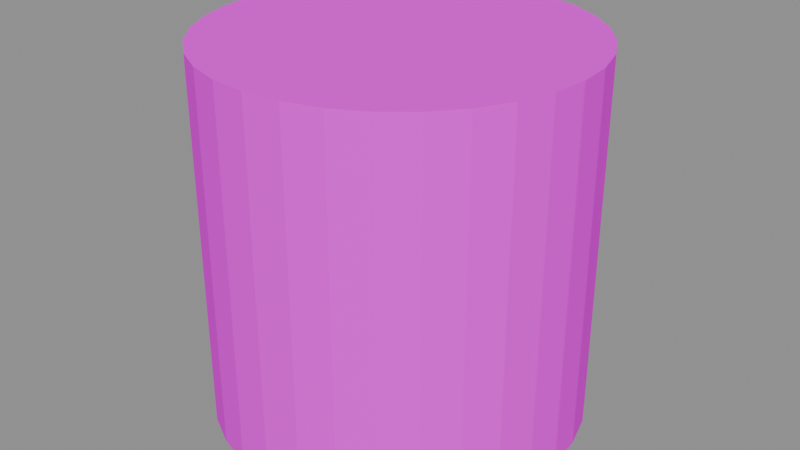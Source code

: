 # Source: cylinder_3.blend  (saved by Blender 5.1.30; exported with 4.5.12 LTS)
import bpy
from mathutils import Matrix  # noqa: F401  (used for matrix-valued properties, if any)

bpy.ops.wm.read_factory_settings(use_empty=True)
scene = bpy.context.scene
scene.name = 'Scene'

# ---- images (referenced by path relative to the original .blend; pixels are not part of the script)
import os
ASSET_DIR = os.environ.get("B2B_ASSET_DIR", "")  # directory of the original .blend (textures are referenced by path, not embedded)
HERE = os.path.dirname(os.path.abspath(__file__))  # packed textures are extracted next to this script under _unpacked/

def load_image(name, relpath, width, height, colorspace="sRGB"):
    """Load a texture the original file referenced (path relative to the .blend, or extracted next to this script)."""
    p = next((c for c in (os.path.join(HERE, relpath), os.path.join(ASSET_DIR, relpath)) if relpath and os.path.exists(c)), "")
    if p:
        img = bpy.data.images.load(p, check_existing=True)
        img.name = name
    else:  # same state as the original file: an image datablock whose file is absent (Cycles renders it pink)
        img = bpy.data.images.new(name, width, height)
        img.source = "FILE"
        img.filepath = "//" + (relpath or name)
    img.colorspace_settings.name = colorspace
    return img
img_aap_color_palette_png = load_image('aap color palette.png', 'aap color palette.png', 1024, 1024, 'sRGB')

# ---- materials (node trees are filled in below, after node groups)
mat_material = bpy.data.materials.new('Material')
mat_material.diffuse_color = (0.001518, 0.2542, 0.6376, 1.0)
mat_material.roughness = 1.0
mat_material.specular_intensity = 0.0

# ---- material node trees
mat_material.use_nodes = True; mat_material.node_tree.nodes.clear()
_N = mat_material.node_tree.nodes; _L = mat_material.node_tree.links
n0 = _N.new('ShaderNodeBsdfPrincipled'); n0.name = 'Principled BSDF'; n0.location = (-200, 100)
n0.inputs[2].default_value = 1.0
n0.inputs[13].default_value = 0.0
n0.inputs[27].default_value = (0.0, 0.0, 0.0, 1.0)
n0.inputs[28].default_value = 1.0
n1 = _N.new('ShaderNodeOutputMaterial'); n1.name = 'Material Output'; n1.location = (200, 100)
n2 = _N.new('ShaderNodeNormalMap'); n2.name = 'Normal Map'; n2.location = (-600, -600)
n2.label = 'Normal/Map'
n2.inputs[0].default_value = 0.0
n3 = _N.new('ShaderNodeTexImage'); n3.name = 'Image Texture'; n3.location = (-600, 300)
n3.image = img_aap_color_palette_png
_L.new(n0.outputs[0], n1.inputs[0])
_L.new(n2.outputs[0], n0.inputs[5])
_L.new(n3.outputs[0], n0.inputs[0])
n1.is_active_output = True

# ---- meshes
me_cylinder_003 = bpy.data.meshes.new('Cylinder.003')
me_cylinder_003.from_pydata([(0.0, 1.0, 0.0), (0.0, 1.0, 2.0), (0.1951, 0.9808, 0.0), (0.1951, 0.9808, 2.0), (0.3827, 0.9239, 0.0), (0.3827, 0.9239, 2.0), (0.5556, 0.8315, 0.0), (0.5556, 0.8315, 2.0), (0.7071, 0.7071, 0.0), (0.7071, 0.7071, 2.0), (0.8315, 0.5556, 0.0), (0.8315, 0.5556, 2.0), (0.9239, 0.3827, 0.0), (0.9239, 0.3827, 2.0), (0.9808, 0.1951, 0.0), (0.9808, 0.1951, 2.0), (1.0, -4.371e-08, 0.0), (1.0, -4.371e-08, 2.0), (0.9808, -0.1951, 0.0), (0.9808, -0.1951, 2.0), (0.9239, -0.3827, 0.0), (0.9239, -0.3827, 2.0), (0.8315, -0.5556, 0.0), (0.8315, -0.5556, 2.0), (0.7071, -0.7071, 0.0), (0.7071, -0.7071, 2.0), (0.5556, -0.8315, 0.0), (0.5556, -0.8315, 2.0), (0.3827, -0.9239, 0.0), (0.3827, -0.9239, 2.0), (0.1951, -0.9808, 0.0), (0.1951, -0.9808, 2.0), (-8.742e-08, -1.0, 0.0), (-8.742e-08, -1.0, 2.0), (-0.1951, -0.9808, 0.0), (-0.1951, -0.9808, 2.0), (-0.3827, -0.9239, 0.0), (-0.3827, -0.9239, 2.0), (-0.5556, -0.8315, 0.0), (-0.5556, -0.8315, 2.0), (-0.7071, -0.7071, 0.0), (-0.7071, -0.7071, 2.0), (-0.8315, -0.5556, 0.0), (-0.8315, -0.5556, 2.0), (-0.9239, -0.3827, 0.0), (-0.9239, -0.3827, 2.0), (-0.9808, -0.1951, 0.0), (-0.9808, -0.1951, 2.0), (-1.0, 1.192e-08, 0.0), (-1.0, 1.192e-08, 2.0), (-0.9808, 0.1951, 0.0), (-0.9808, 0.1951, 2.0), (-0.9239, 0.3827, 0.0), (-0.9239, 0.3827, 2.0), (-0.8315, 0.5556, 0.0), (-0.8315, 0.5556, 2.0), (-0.7071, 0.7071, 0.0), (-0.7071, 0.7071, 2.0), (-0.5556, 0.8315, 0.0), (-0.5556, 0.8315, 2.0), (-0.3827, 0.9239, 0.0), (-0.3827, 0.9239, 2.0), (-0.1951, 0.9808, 0.0), (-0.1951, 0.9808, 2.0)], [], [(0, 1, 3, 2), (2, 3, 5, 4), (4, 5, 7, 6), (6, 7, 9, 8), (8, 9, 11, 10), (10, 11, 13, 12), (12, 13, 15, 14), (14, 15, 17, 16), (16, 17, 19, 18), (18, 19, 21, 20), (20, 21, 23, 22), (22, 23, 25, 24), (24, 25, 27, 26), (26, 27, 29, 28), (28, 29, 31, 30), (30, 31, 33, 32), (32, 33, 35, 34), (34, 35, 37, 36), (36, 37, 39, 38), (38, 39, 41, 40), (40, 41, 43, 42), (42, 43, 45, 44), (44, 45, 47, 46), (46, 47, 49, 48), (48, 49, 51, 50), (50, 51, 53, 52), (52, 53, 55, 54), (54, 55, 57, 56), (56, 57, 59, 58), (58, 59, 61, 60), (3, 1, 63, 61, 59, 57, 55, 53, 51, 49, 47, 45, 43, 41, 39, 37, 35, 33, 31, 29, 27, 25, 23, 21, 19, 17, 15, 13, 11, 9, 7, 5), (60, 61, 63, 62), (62, 63, 1, 0), (0, 2, 4, 6, 8, 10, 12, 14, 16, 18, 20, 22, 24, 26, 28, 30, 32, 34, 36, 38, 40, 42, 44, 46, 48, 50, 52, 54, 56, 58, 60, 62)])
me_cylinder_003.polygons.foreach_set('use_smooth', [True] * 34)
_k = set([(0, 1), (0, 2), (0, 62), (1, 3), (1, 63), (2, 3), (2, 4), (3, 5), (4, 5), (4, 6), (5, 7), (6, 7), (6, 8), (7, 9), (8, 9), (8, 10), (9, 11), (10, 11), (10, 12), (11, 13), (12, 13), (12, 14), (13, 15), (14, 15), (14, 16), (15, 17), (16, 17), (16, 18), (17, 19), (18, 19), (18, 20), (19, 21), (20, 21), (20, 22), (21, 23), (22, 23), (22, 24), (23, 25), (24, 25), (24, 26), (25, 27), (26, 27), (26, 28), (27, 29), (28, 29), (28, 30), (29, 31), (30, 31), (30, 32), (31, 33), (32, 33), (32, 34), (33, 35), (34, 35), (34, 36), (35, 37), (36, 37), (36, 38), (37, 39), (38, 39), (38, 40), (39, 41), (40, 41), (40, 42), (41, 43), (42, 43), (42, 44), (43, 45), (44, 45), (44, 46), (45, 47), (46, 47), (46, 48), (47, 49), (48, 49), (48, 50), (49, 51), (50, 51), (50, 52), (51, 53), (52, 53), (52, 54), (53, 55), (54, 55), (54, 56), (55, 57), (56, 57), (56, 58), (57, 59), (58, 59), (58, 60), (59, 61), (60, 61), (60, 62), (61, 63), (62, 63)])
me_cylinder_003.attributes.new('sharp_edge', 'BOOLEAN', 'EDGE').data.foreach_set('value', [ (min(e.vertices), max(e.vertices)) in _k for e in me_cylinder_003.edges])
_uv = me_cylinder_003.uv_layers.new(name='UVMap')
_uv.uv.foreach_set('vector', [0.07182, 0.1831, 0.07182, 0.1831, 0.07182, 0.1831, 0.07182, 0.1831, 0.07182, 0.1831, 0.07182, 0.1831, 0.07182, 0.1831, 0.07182, 0.1831, 0.07182, 0.1831, 0.07182, 0.1831, 0.07182, 0.1831, 0.07182, 0.1831, 0.07182, 0.1831, 0.07182, 0.1831, 0.07182, 0.1831, 0.07182, 0.1831, 0.07182, 0.1831, 0.07182, 0.1831, 0.07182, 0.1831, 0.07182, 0.1831, 0.07182, 0.1831, 0.07182, 0.1831, 0.07182, 0.1831, 0.07182, 0.1831, 0.07182, 0.1831, 0.07182, 0.1831, 0.07182, 0.1831, 0.07182, 0.1831, 0.07182, 0.1831, 0.07182, 0.1831, 0.07182, 0.1831, 0.07182, 0.1831, 0.07182, 0.1831, 0.07182, 0.1831, 0.07182, 0.1831, 0.07182, 0.1831, 0.07182, 0.1831, 0.07182, 0.1831, 0.07182, 0.1831, 0.07182, 0.1831, 0.07182, 0.1831, 0.07182, 0.1831, 0.07182, 0.1831, 0.07182, 0.1831, 0.07182, 0.1831, 0.07182, 0.1831, 0.07182, 0.1831, 0.07182, 0.1831, 0.07182, 0.1831, 0.07182, 0.1831, 0.07182, 0.1831, 0.07182, 0.1831, 0.07182, 0.1831, 0.07182, 0.1831, 0.07182, 0.1831, 0.07182, 0.1831, 0.07182, 0.1831, 0.07182, 0.1831, 0.07182, 0.1831, 0.07182, 0.1831, 0.07182, 0.1831, 0.07182, 0.1831, 0.07182, 0.1831, 0.07182, 0.1831, 0.07182, 0.1831, 0.07182, 0.1831, 0.07182, 0.1831, 0.07182, 0.1831, 0.07182, 0.1831, 0.07182, 0.1831, 0.07182, 0.1831, 0.07182, 0.1831, 0.07182, 0.1831, 0.07182, 0.1831, 0.07182, 0.1831, 0.07182, 0.1831, 0.07182, 0.1831, 0.07182, 0.1831, 0.07182, 0.1831, 0.07182, 0.1831, 0.07182, 0.1831, 0.07182, 0.1831, 0.07182, 0.1831, 0.07182, 0.1831, 0.07182, 0.1831, 0.07182, 0.1831, 0.07182, 0.1831, 0.07182, 0.1831, 0.07182, 0.1831, 0.07182, 0.1831, 0.07182, 0.1831, 0.07182, 0.1831, 0.07182, 0.1831, 0.07182, 0.1831, 0.07182, 0.1831, 0.07182, 0.1831, 0.07182, 0.1831, 0.07182, 0.1831, 0.07182, 0.1831, 0.07182, 0.1831, 0.07182, 0.1831, 0.07182, 0.1831, 0.07182, 0.1831, 0.07182, 0.1831, 0.07182, 0.1831, 0.07182, 0.1831, 0.07182, 0.1831, 0.07182, 0.1831, 0.07182, 0.1831, 0.07182, 0.1831, 0.07182, 0.1831, 0.07182, 0.1831, 0.07182, 0.1831, 0.07182, 0.1831, 0.07182, 0.1831, 0.07182, 0.1831, 0.07182, 0.1831, 0.07182, 0.1831, 0.07182, 0.1831, 0.07182, 0.1831, 0.07182, 0.1831, 0.07182, 0.1831, 0.07182, 0.1831, 0.07182, 0.1831, 0.07182, 0.1831, 0.07182, 0.1831, 0.07182, 0.1831, 0.07182, 0.1831, 0.07182, 0.1831, 0.07182, 0.1831, 0.07182, 0.1831, 0.07182, 0.1831, 0.07182, 0.1831, 0.07182, 0.1831, 0.07182, 0.1831, 0.07182, 0.1831, 0.07182, 0.1831, 0.07182, 0.1831, 0.07182, 0.1831, 0.07182, 0.1831, 0.07182, 0.1831, 0.07182, 0.1831, 0.07182, 0.1831, 0.07182, 0.1831, 0.07182, 0.1831, 0.07182, 0.1831, 0.07182, 0.1831, 0.07182, 0.1831, 0.07182, 0.1831, 0.07182, 0.1831, 0.07182, 0.1831, 0.07182, 0.1831, 0.07182, 0.1831, 0.07182, 0.1831, 0.07182, 0.1831, 0.07182, 0.1831, 0.07182, 0.1831, 0.07182, 0.1831, 0.07182, 0.1831, 0.07182, 0.1831, 0.07182, 0.1831, 0.07182, 0.1831, 0.07182, 0.1831, 0.07182, 0.1831, 0.07182, 0.1831, 0.07182, 0.1831, 0.07182, 0.1831, 0.07182, 0.1831, 0.07182, 0.1831, 0.07182, 0.1831, 0.07182, 0.1831, 0.07182, 0.1831, 0.07182, 0.1831, 0.07182, 0.1831, 0.07182, 0.1831, 0.07182, 0.1831, 0.07182, 0.1831, 0.07182, 0.1831, 0.07182, 0.1831, 0.07182, 0.1831, 0.07182, 0.1831, 0.07182, 0.1831, 0.07182, 0.1831, 0.07182, 0.1831, 0.07182, 0.1831, 0.07182, 0.1831, 0.07182, 0.1831, 0.07182, 0.1831, 0.07182, 0.1831, 0.07182, 0.1831, 0.07182, 0.1831, 0.07182, 0.1831])
me_cylinder_003.materials.append(mat_material)
me_cylinder_003.update()
me_cylinder_003.normals_split_custom_set([tuple(v) for v in zip(*[iter([0.09802, 0.9952, 0.0, 0.09802, 0.9952, 0.0, 0.09802, 0.9952, 0.0, 0.09802, 0.9952, 0.0, 0.2903, 0.9569, 0.0, 0.2903, 0.9569, 0.0, 0.2903, 0.9569, 0.0, 0.2903, 0.9569, 0.0, 0.4714, 0.8819, 0.0, 0.4714, 0.8819, 0.0, 0.4714, 0.8819, 0.0, 0.4714, 0.8819, 0.0, 0.6344, 0.773, 0.0, 0.6344, 0.773, 0.0, 0.6344, 0.773, 0.0, 0.6344, 0.773, 0.0, 0.773, 0.6344, 0.0, 0.773, 0.6344, 0.0, 0.773, 0.6344, 0.0, 0.773, 0.6344, 0.0, 0.8819, 0.4714, 0.0, 0.8819, 0.4714, 0.0, 0.8819, 0.4714, 0.0, 0.8819, 0.4714, 0.0, 0.9569, 0.2903, 0.0, 0.9569, 0.2903, 0.0, 0.9569, 0.2903, 0.0, 0.9569, 0.2903, 0.0, 0.9952, 0.09802, 0.0, 0.9952, 0.09802, 0.0, 0.9952, 0.09802, 0.0, 0.9952, 0.09802, 0.0, 0.9952, -0.09802, 0.0, 0.9952, -0.09802, 0.0, 0.9952, -0.09802, 0.0, 0.9952, -0.09802, 0.0, 0.9569, -0.2903, 0.0, 0.9569, -0.2903, 0.0, 0.9569, -0.2903, 0.0, 0.9569, -0.2903, 0.0, 0.8819, -0.4714, 0.0, 0.8819, -0.4714, 0.0, 0.8819, -0.4714, 0.0, 0.8819, -0.4714, 0.0, 0.773, -0.6344, 0.0, 0.773, -0.6344, 0.0, 0.773, -0.6344, 0.0, 0.773, -0.6344, 0.0, 0.6344, -0.773, 0.0, 0.6344, -0.773, 0.0, 0.6344, -0.773, 0.0, 0.6344, -0.773, 0.0, 0.4714, -0.8819, 0.0, 0.4714, -0.8819, 0.0, 0.4714, -0.8819, 0.0, 0.4714, -0.8819, 0.0, 0.2903, -0.9569, 0.0, 0.2903, -0.9569, 0.0, 0.2903, -0.9569, 0.0, 0.2903, -0.9569, 0.0, 0.09802, -0.9952, 0.0, 0.09802, -0.9952, 0.0, 0.09802, -0.9952, 0.0, 0.09802, -0.9952, 0.0, -0.09802, -0.9952, 0.0, -0.09802, -0.9952, 0.0, -0.09802, -0.9952, 0.0, -0.09802, -0.9952, 0.0, -0.2903, -0.9569, 0.0, -0.2903, -0.9569, 0.0, -0.2903, -0.9569, 0.0, -0.2903, -0.9569, 0.0, -0.4714, -0.8819, 0.0, -0.4714, -0.8819, 0.0, -0.4714, -0.8819, 0.0, -0.4714, -0.8819, 0.0, -0.6344, -0.773, 0.0, -0.6344, -0.773, 0.0, -0.6344, -0.773, 0.0, -0.6344, -0.773, 0.0, -0.773, -0.6344, 0.0, -0.773, -0.6344, 0.0, -0.773, -0.6344, 0.0, -0.773, -0.6344, 0.0, -0.8819, -0.4714, 0.0, -0.8819, -0.4714, 0.0, -0.8819, -0.4714, 0.0, -0.8819, -0.4714, 0.0, -0.9569, -0.2903, 0.0, -0.9569, -0.2903, 0.0, -0.9569, -0.2903, 0.0, -0.9569, -0.2903, 0.0, -0.9952, -0.09802, 0.0, -0.9952, -0.09802, 0.0, -0.9952, -0.09802, 0.0, -0.9952, -0.09802, 0.0, -0.9952, 0.09802, 0.0, -0.9952, 0.09802, 0.0, -0.9952, 0.09802, 0.0, -0.9952, 0.09802, 0.0, -0.9569, 0.2903, 0.0, -0.9569, 0.2903, 0.0, -0.9569, 0.2903, 0.0, -0.9569, 0.2903, 0.0, -0.8819, 0.4714, 0.0, -0.8819, 0.4714, 0.0, -0.8819, 0.4714, 0.0, -0.8819, 0.4714, 0.0, -0.773, 0.6344, 0.0, -0.773, 0.6344, 0.0, -0.773, 0.6344, 0.0, -0.773, 0.6344, 0.0, -0.6344, 0.773, 0.0, -0.6344, 0.773, 0.0, -0.6344, 0.773, 0.0, -0.6344, 0.773, 0.0, -0.4714, 0.8819, 0.0, -0.4714, 0.8819, 0.0, -0.4714, 0.8819, 0.0, -0.4714, 0.8819, 0.0, 9.548e-08, 0.0, 1.0, 9.548e-08, 0.0, 1.0, 9.548e-08, 0.0, 1.0, 9.548e-08, 0.0, 1.0, 9.548e-08, 0.0, 1.0, 9.548e-08, 0.0, 1.0, 9.548e-08, 0.0, 1.0, 9.548e-08, 0.0, 1.0, 9.548e-08, 0.0, 1.0, 9.548e-08, 0.0, 1.0, 9.548e-08, 0.0, 1.0, 9.548e-08, 0.0, 1.0, 9.548e-08, 0.0, 1.0, 9.548e-08, 0.0, 1.0, 9.548e-08, 0.0, 1.0, 9.548e-08, 0.0, 1.0, 9.548e-08, 0.0, 1.0, 9.548e-08, 0.0, 1.0, 9.548e-08, 0.0, 1.0, 9.548e-08, 0.0, 1.0, 9.548e-08, 0.0, 1.0, 9.548e-08, 0.0, 1.0, 9.548e-08, 0.0, 1.0, 9.548e-08, 0.0, 1.0, 9.548e-08, 0.0, 1.0, 9.548e-08, 0.0, 1.0, 9.548e-08, 0.0, 1.0, 9.548e-08, 0.0, 1.0, 9.548e-08, 0.0, 1.0, 9.548e-08, 0.0, 1.0, 9.548e-08, 0.0, 1.0, 9.548e-08, 0.0, 1.0, -0.2903, 0.9569, 0.0, -0.2903, 0.9569, 0.0, -0.2903, 0.9569, 0.0, -0.2903, 0.9569, 0.0, -0.09802, 0.9952, 0.0, -0.09802, 0.9952, 0.0, -0.09802, 0.9952, 0.0, -0.09802, 0.9952, 0.0, 0.0, 0.0, -1.0, 0.0, 0.0, -1.0, 0.0, 0.0, -1.0, 0.0, 0.0, -1.0, 0.0, 0.0, -1.0, 0.0, 0.0, -1.0, 0.0, 0.0, -1.0, 0.0, 0.0, -1.0, 0.0, 0.0, -1.0, 0.0, 0.0, -1.0, 0.0, 0.0, -1.0, 0.0, 0.0, -1.0, 0.0, 0.0, -1.0, 0.0, 0.0, -1.0, 0.0, 0.0, -1.0, 0.0, 0.0, -1.0, 0.0, 0.0, -1.0, 0.0, 0.0, -1.0, 0.0, 0.0, -1.0, 0.0, 0.0, -1.0, 0.0, 0.0, -1.0, 0.0, 0.0, -1.0, 0.0, 0.0, -1.0, 0.0, 0.0, -1.0, 0.0, 0.0, -1.0, 0.0, 0.0, -1.0, 0.0, 0.0, -1.0, 0.0, 0.0, -1.0, 0.0, 0.0, -1.0, 0.0, 0.0, -1.0, 0.0, 0.0, -1.0, 0.0, 0.0, -1.0])] * 3)])

# ---- objects
ob_cylinder_003 = bpy.data.objects.new('Cylinder.003', me_cylinder_003)
ob_cylinder_3 = bpy.data.objects.new('cylinder_3', None)

# ---- transforms, parenting, visibility, modifiers, constraints
ob_cylinder_003.parent = ob_cylinder_3
ob_cylinder_003.location = (0.0, 0.0, 1.629e-07)
ob_cylinder_003.rotation_euler = (-1.629e-07, 0.0, 0.0)
ob_cylinder_003.color = (0.8, 0.8, 0.8, 1.0)
ob_cylinder_3.location = (0.0, 0.0, 0.0)
ob_cylinder_3.empty_display_size = 0.5

# ---- collection membership
scene.collection.objects.link(ob_cylinder_003)
scene.collection.objects.link(ob_cylinder_3)

# ---- scene / render settings (as saved in the file)
scene.frame_start = 1; scene.frame_end = 250; scene.frame_set(1)
scene.render.engine = 'BLENDER_EEVEE_NEXT'
scene.render.fps = 30
scene.render.bake_bias = 0.0
scene.render.bake_samples = 0
scene.cycles.sampling_pattern = 'TABULATED_SOBOL'
scene.eevee.use_volume_custom_range = False
bpy.context.view_layer.update()

# ---- added for rendering (the .blend has no active camera and no usable light): camera, sun + grey world if the file has none
cam_auto = bpy.data.cameras.new('AutoCamera')
cam_auto.lens = 50.0
cam_auto.sensor_width = 36.0
cam_auto.clip_end = 1000.0
ob_auto_camera = bpy.data.objects.new('AutoCamera', cam_auto)
scene.collection.objects.link(ob_auto_camera)
ob_auto_camera.location = (3.20507, -3.84609, 3.56406)
ob_auto_camera.rotation_euler = (1.09748, -7.21219e-08, 0.694738)
scene.camera = ob_auto_camera
light_auto_sun = bpy.data.lights.new('AutoSun', 'SUN')
light_auto_sun.energy = 3.0
light_auto_sun.angle = 0.0523599
ob_auto_sun = bpy.data.objects.new('AutoSun', light_auto_sun)
scene.collection.objects.link(ob_auto_sun)
ob_auto_sun.rotation_euler = (0.872665, 0.174533, 0.523599)
if scene.world is None:
    world_auto = bpy.data.worlds.new('AutoWorld')
    world_auto.color = (0.3, 0.3, 0.3)
    scene.world = world_auto
bpy.context.view_layer.update()
